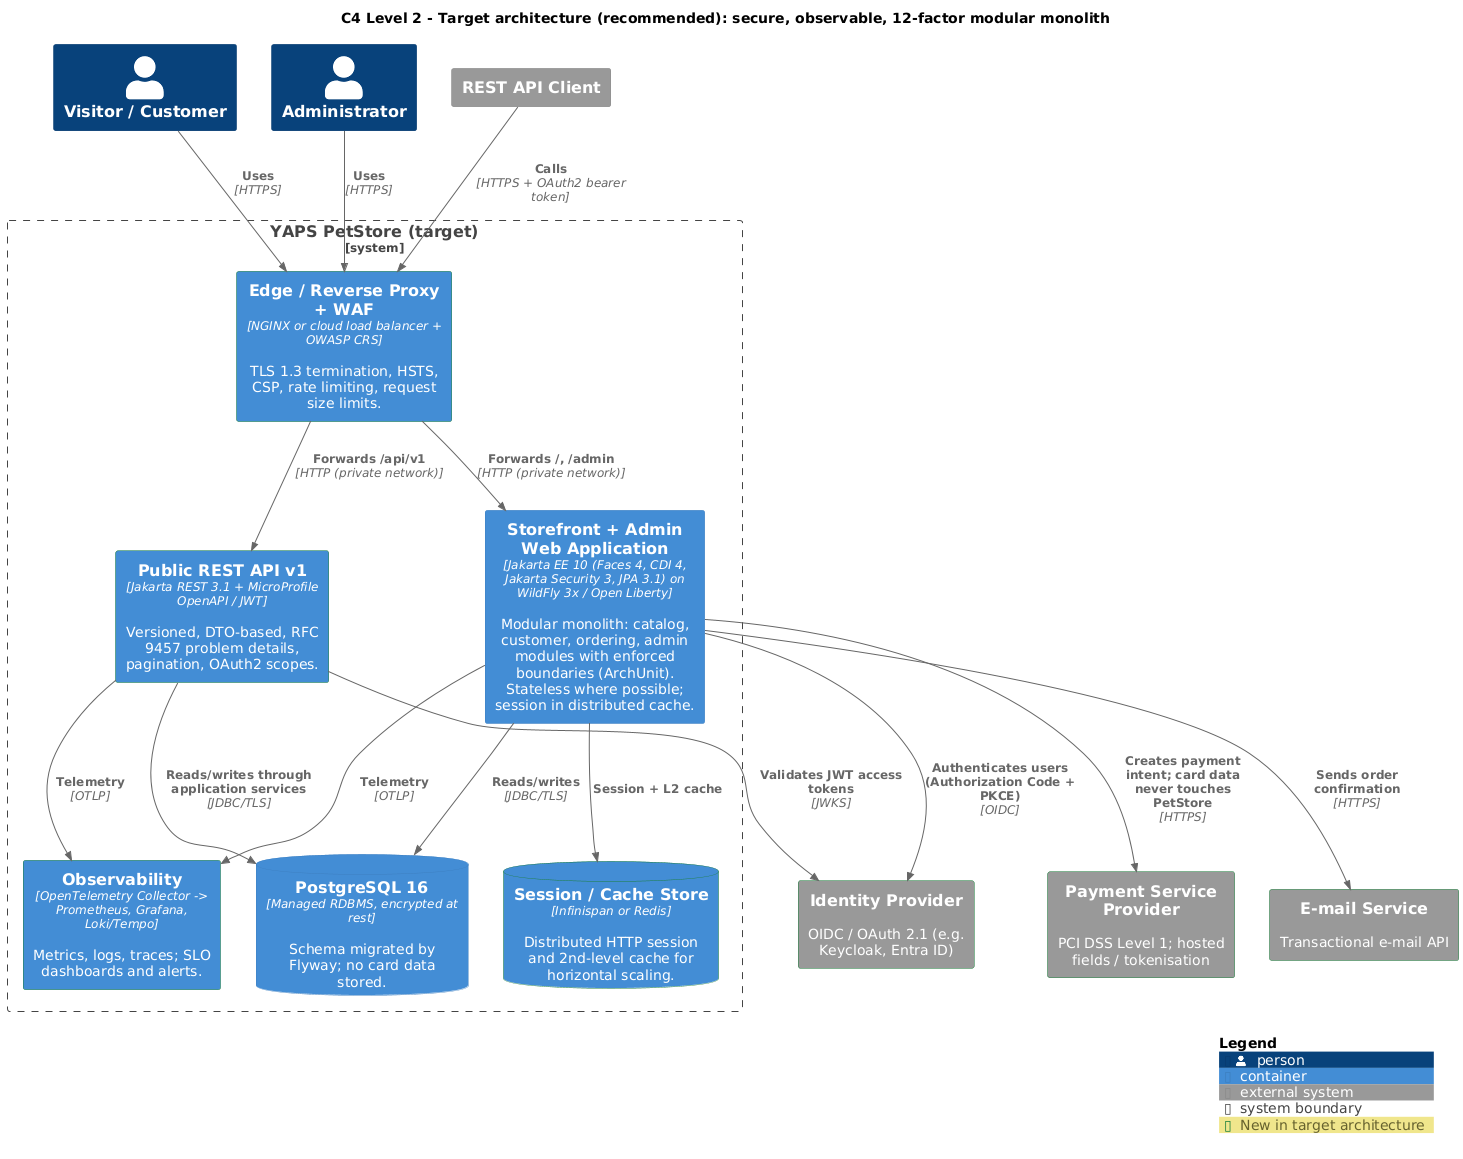

The diagram above was rendered by PlantUML. Its source (embedded in the PNG):
@startuml c4-05-container-target
' C4 model, Level 2 - Target (recommended) container architecture
!include <C4/C4_Container>
AddElementTag("new", $borderColor="#1B7F3B", $legendText="New in target architecture")
LAYOUT_WITH_LEGEND()
title C4 Level 2 - Target architecture (recommended): secure, observable, 12-factor modular monolith

Person(customer, "Visitor / Customer")
Person(admin, "Administrator")
System_Ext(apiClient, "REST API Client")
System_Ext(idp, "Identity Provider", "OIDC / OAuth 2.1 (e.g. Keycloak, Entra ID)", $tags="new")
System_Ext(psp, "Payment Service Provider", "PCI DSS Level 1; hosted fields / tokenisation", $tags="new")
System_Ext(mail, "E-mail Service", "Transactional e-mail API", $tags="new")

System_Boundary(ps, "YAPS PetStore (target)") {
  Container(edge, "Edge / Reverse Proxy + WAF", "NGINX or cloud load balancer + OWASP CRS", "TLS 1.3 termination, HSTS, CSP, rate limiting, request size limits.", $tags="new")
  Container(web, "Storefront + Admin Web Application", "Jakarta EE 10 (Faces 4, CDI 4, Jakarta Security 3, JPA 3.1) on WildFly 3x / Open Liberty", "Modular monolith: catalog, customer, ordering, admin modules with enforced boundaries (ArchUnit). Stateless where possible; session in distributed cache.")
  Container(api, "Public REST API v1", "Jakarta REST 3.1 + MicroProfile OpenAPI / JWT", "Versioned, DTO-based, RFC 9457 problem details, pagination, OAuth2 scopes.", $tags="new")
  ContainerDb(db, "PostgreSQL 16", "Managed RDBMS, encrypted at rest", "Schema migrated by Flyway; no card data stored.")
  ContainerDb(cache, "Session / Cache Store", "Infinispan or Redis", "Distributed HTTP session and 2nd-level cache for horizontal scaling.", $tags="new")
  Container(otel, "Observability", "OpenTelemetry Collector -> Prometheus, Grafana, Loki/Tempo", "Metrics, logs, traces; SLO dashboards and alerts.", $tags="new")
}

Rel(customer, edge, "Uses", "HTTPS")
Rel(admin, edge, "Uses", "HTTPS")
Rel(apiClient, edge, "Calls", "HTTPS + OAuth2 bearer token")
Rel(edge, web, "Forwards /, /admin", "HTTP (private network)")
Rel(edge, api, "Forwards /api/v1", "HTTP (private network)")
Rel(web, idp, "Authenticates users (Authorization Code + PKCE)", "OIDC")
Rel(api, idp, "Validates JWT access tokens", "JWKS")
Rel(web, psp, "Creates payment intent; card data never touches PetStore", "HTTPS")
Rel(web, mail, "Sends order confirmation", "HTTPS")
Rel(web, db, "Reads/writes", "JDBC/TLS")
Rel(api, db, "Reads/writes through application services", "JDBC/TLS")
Rel(web, cache, "Session + L2 cache")
Rel(web, otel, "Telemetry", "OTLP")
Rel(api, otel, "Telemetry", "OTLP")

SHOW_LEGEND()
@enduml